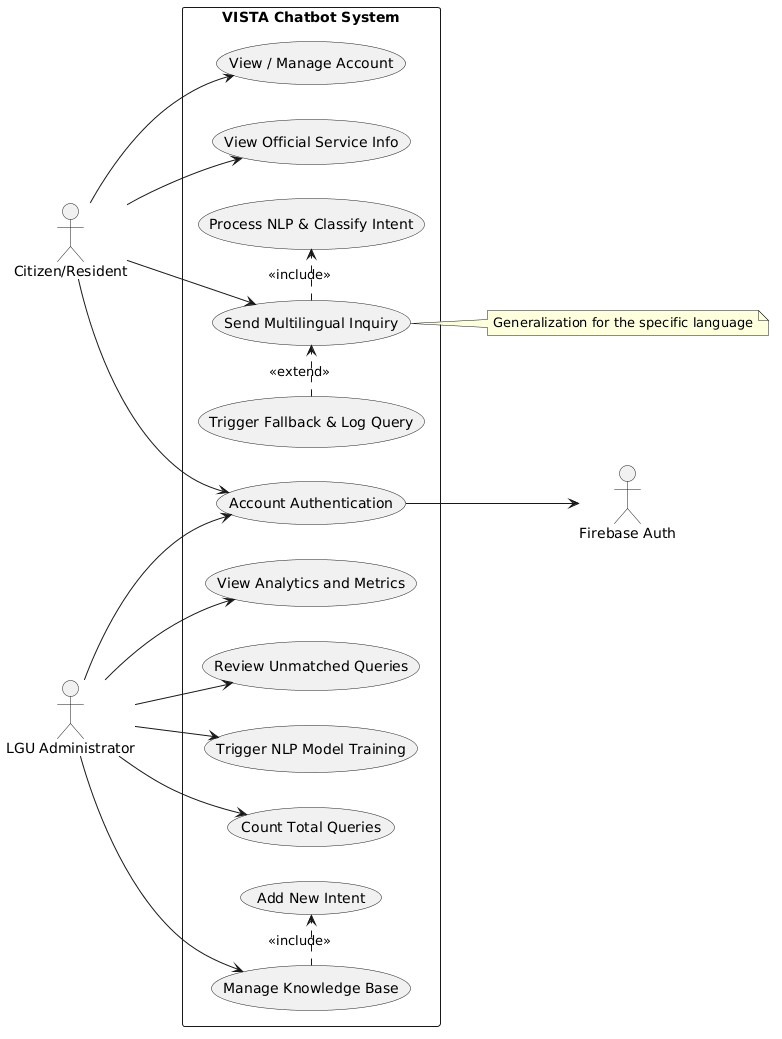

The diagram above was rendered by PlantUML. Its source (embedded in the PNG):
@startuml
left to right direction
skinparam packageStyle rectangle
actor "Citizen/Resident" as Citizen
actor "LGU Administrator" as Admin
actor "Firebase Auth" as Firebase

package "VISTA Chatbot System" {
  usecase "Account Authentication" as UCAuth
  usecase "View / Manage Account" as UCAcct
  usecase "Send Multilingual Inquiry" as UC1
  usecase "View Official Service Info" as UC3
  usecase "Process NLP & Classify Intent" as UCNLP
  usecase "Trigger Fallback & Log Query" as UCFallback
  
  usecase "View Analytics and Metrics" as UC5
  usecase "Manage Knowledge Base" as UC6
  usecase "Add New Intent" as UCAddIntent
  usecase "Review Unmatched Queries" as UC7
  usecase "Trigger NLP Model Training" as UC8
  usecase "Count Total Queries" as UCCount
}

Citizen --> UCAuth
Citizen --> UCAcct
Citizen --> UC3
Citizen --> UC1

Admin --> UCAuth
Admin --> UC5
Admin --> UC6
Admin --> UC7
Admin --> UC8
Admin --> UCCount

UCAuth --> Firebase

UC1 .> UCNLP : <<include>>
UCFallback .> UC1 : <<extend>>
UC6 .> UCAddIntent : <<include>>

note right of UC1 : Generalization for the specific language

@enduml